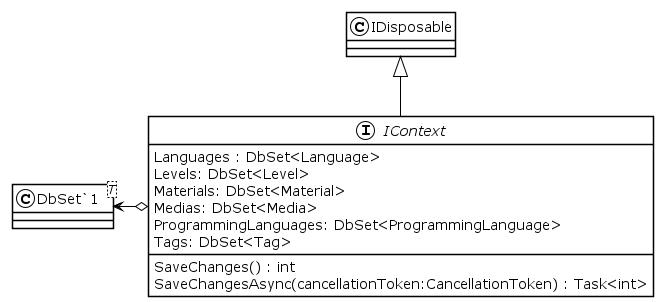

The diagram above was rendered by PlantUML. Its source (embedded in the PNG):
@startuml
!theme plain
interface IContext {
    SaveChanges() : int
    SaveChangesAsync(cancellationToken:CancellationToken) : Task<int>
Languages : DbSet<Language>
Levels: DbSet<Level>
Materials: DbSet<Material>
Medias: DbSet<Media>
ProgrammingLanguages: DbSet<ProgrammingLanguage>
Tags: DbSet<Tag>
}
class "DbSet`1"<T> {
}
IDisposable <|-- IContext
"DbSet`1" <-o IContext
@enduml